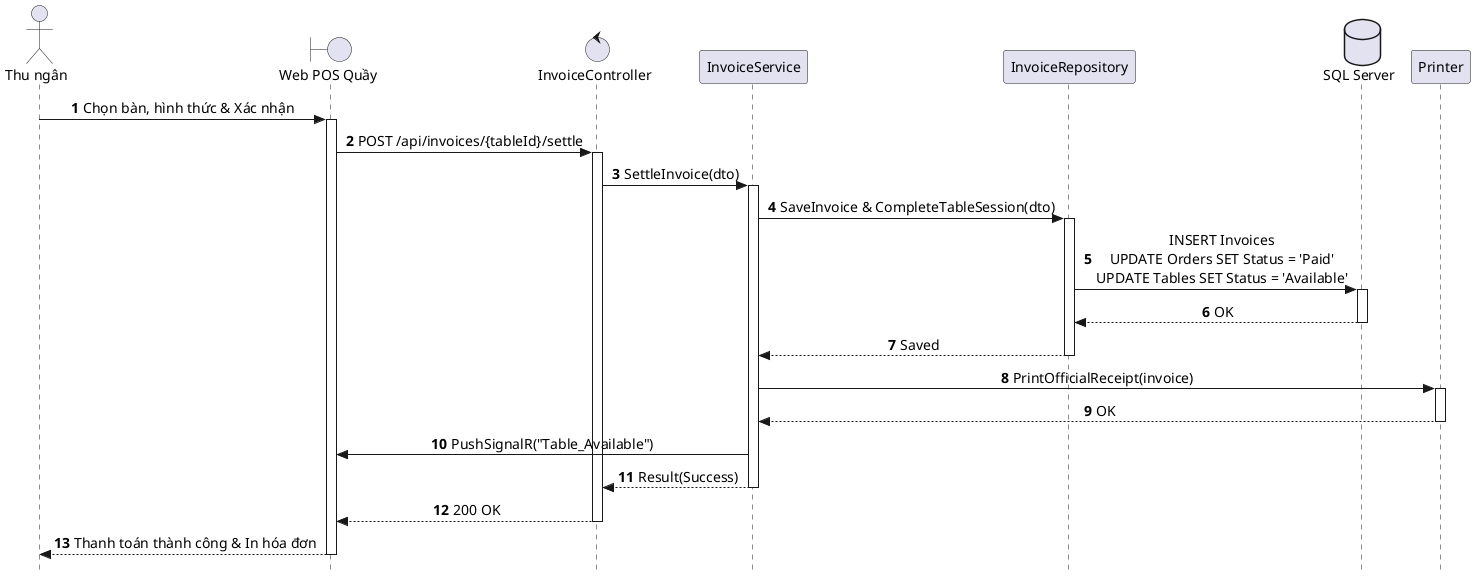

The diagram above was rendered by PlantUML. Its source (embedded in the PNG):
@startuml SD_UC_E3_3_Settle_Invoice
autonumber
skinparam style strictuml
skinparam sequenceMessageAlign center
skinparam responseMessageBelowArrow true
skinparam defaultFontName "Segoe UI", Arial, sans-serif
skinparam defaultFontSize 14

actor "Thu ngân" as Cashier
boundary "Web POS Quầy" as WebPOS
control "InvoiceController" as Controller
participant "InvoiceService" as Service
participant "InvoiceRepository" as Repo
database "SQL Server" as DB
participant "Printer" as Printer

Cashier -> WebPOS: Chọn bàn, hình thức & Xác nhận
activate WebPOS

WebPOS -> Controller: POST /api/invoices/{tableId}/settle
activate Controller

Controller -> Service: SettleInvoice(dto)
activate Service

Service -> Repo: SaveInvoice & CompleteTableSession(dto)
activate Repo
Repo -> DB: INSERT Invoices\nUPDATE Orders SET Status = 'Paid'\nUPDATE Tables SET Status = 'Available'
activate DB
DB --> Repo: OK
deactivate DB
Repo --> Service: Saved
deactivate Repo

Service -> Printer: PrintOfficialReceipt(invoice)
activate Printer
Printer --> Service: OK
deactivate Printer

Service -> WebPOS: PushSignalR("Table_Available")

Service --> Controller: Result(Success)
deactivate Service

Controller --> WebPOS: 200 OK
deactivate Controller

WebPOS --> Cashier: Thanh toán thành công & In hóa đơn
deactivate WebPOS

@enduml